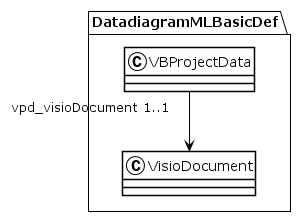

The diagram above was rendered by PlantUML. Its source (embedded in the PNG):
@startuml
!theme plain
package DatadiagramMLBasicDef {
class VBProjectData {
}
VBProjectData "vpd_visioDocument 1..1" --> VisioDocument
class VisioDocument {
}
}
@enduml